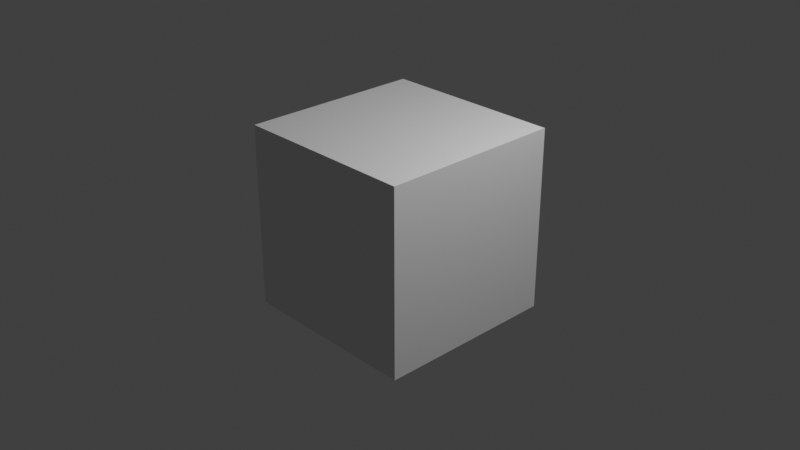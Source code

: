 # Source: create-templates.blend  (saved by Blender 5.1.29; exported with 4.5.12 LTS)
import bpy
from mathutils import Matrix  # noqa: F401  (used for matrix-valued properties, if any)

bpy.ops.wm.read_factory_settings(use_empty=True)
scene = bpy.context.scene
scene.name = 'Scene'

# ---- collections
col_collection = bpy.data.collections.new('Collection'); scene.collection.children.link(col_collection)

# ---- materials (node trees are filled in below, after node groups)
mat_material = bpy.data.materials.new('Material')
mat_material.alpha_threshold = 0.0
mat_material.use_backface_culling_lightprobe_volume = False
mat_material.roughness = 0.5
mat_material.line_color = (0.0, 0.0, 0.0, 1.0)

# ---- material node trees
mat_material.use_nodes = True; mat_material.node_tree.nodes.clear()
_N = mat_material.node_tree.nodes; _L = mat_material.node_tree.links
n0 = _N.new('ShaderNodeOutputMaterial'); n0.name = 'Material Output'; n0.location = (300, 300)
n1 = _N.new('ShaderNodeBsdfPrincipled'); n1.name = 'Principled BSDF'; n1.location = (10, 300)
n1.distribution = 'GGX'
n1.subsurface_method = 'RANDOM_WALK_SKIN'
n1.inputs[3].default_value = 1.45
n1.inputs[27].default_value = (0.0, 0.0, 0.0, 1.0)
n1.inputs[28].default_value = 1.0
_L.new(n1.outputs[0], n0.inputs[0])
n0.is_active_output = True

# ---- world
world_world = bpy.data.worlds.new('World'); scene.world = world_world
world_world.use_nodes = True; world_world.node_tree.nodes.clear()
_N = world_world.node_tree.nodes; _L = world_world.node_tree.links
n0 = _N.new('ShaderNodeOutputWorld'); n0.name = 'World Output'; n0.location = (300, 300)
n1 = _N.new('ShaderNodeBackground'); n1.name = 'Background'; n1.location = (10, 300)
n1.inputs[0].default_value = (0.05088, 0.05088, 0.05088, 1.0)
_L.new(n1.outputs[0], n0.inputs[0])
n0.is_active_output = True
world_world.color = (0.05088, 0.05088, 0.05088)
world_world.use_sun_shadow = False
world_world.sun_shadow_jitter_overblur = 0.0

# ---- cameras
cam_camera = bpy.data.cameras.new('Camera')
cam_camera.clip_end = 100.0
cam_camera.ortho_scale = 7.314

# ---- lights
light_light = bpy.data.lights.new('Light', 'POINT')
light_light.transmission_factor = 0.0
light_light.energy = 1000.0
light_light.shadow_soft_size = 0.1
light_light.shadow_maximum_resolution = 0.006
light_light.use_absolute_resolution = True

# ---- meshes
me_cube = bpy.data.meshes.new('Cube')
me_cube.from_pydata([(1.0, 1.0, 1.0), (1.0, 1.0, -1.0), (1.0, -1.0, 1.0), (1.0, -1.0, -1.0), (-1.0, 1.0, 1.0), (-1.0, 1.0, -1.0), (-1.0, -1.0, 1.0), (-1.0, -1.0, -1.0)], [], [(0, 4, 6, 2), (3, 2, 6, 7), (7, 6, 4, 5), (5, 1, 3, 7), (1, 0, 2, 3), (5, 4, 0, 1)])
_uv = me_cube.uv_layers.new(name='UVMap')
_uv.uv.foreach_set('vector', [0.625, 0.5, 0.875, 0.5, 0.875, 0.75, 0.625, 0.75, 0.375, 0.75, 0.625, 0.75, 0.625, 1.0, 0.375, 1.0, 0.375, 0.0, 0.625, 0.0, 0.625, 0.25, 0.375, 0.25, 0.125, 0.5, 0.375, 0.5, 0.375, 0.75, 0.125, 0.75, 0.375, 0.5, 0.625, 0.5, 0.625, 0.75, 0.375, 0.75, 0.375, 0.25, 0.625, 0.25, 0.625, 0.5, 0.375, 0.5])
me_cube.materials.append(mat_material)
me_cube.use_mirror_vertex_groups = False
me_cube.update()

# ---- objects
ob_cube = bpy.data.objects.new('Cube', me_cube)
ob_light = bpy.data.objects.new('Light', light_light)
ob_camera = bpy.data.objects.new('Camera', cam_camera)

# ---- transforms, parenting, visibility, modifiers, constraints
ob_cube.location = (0.0, 0.0, 0.0)
ob_cube.lock_rotations_4d = False
ob_cube.empty_display_type = 'ARROWS'
ob_cube.lineart.crease_threshold = 0.0
ob_light.location = (4.076, 1.005, 5.904)
ob_light.rotation_euler = (0.6503, 0.05522, 1.866)
ob_light.lock_rotations_4d = False
ob_light.empty_display_type = 'ARROWS'
ob_light.color = (0.0, 0.0, 0.0, 0.0)
ob_light.lineart.crease_threshold = 0.0
ob_camera.location = (7.359, -6.926, 4.958)
ob_camera.rotation_euler = (1.109, 0.0, 0.8149)
ob_camera.lock_rotations_4d = False
ob_camera.empty_display_type = 'ARROWS'
ob_camera.color = (0.0, 0.0, 0.0, 0.0)
ob_camera.display_type = 'WIRE'
ob_camera.lineart.crease_threshold = 0.0

# ---- collection membership
col_collection.objects.link(ob_cube)
col_collection.objects.link(ob_light)
col_collection.objects.link(ob_camera)

# ---- scene / render settings (as saved in the file)
scene.camera = ob_camera
scene.frame_start = 1; scene.frame_end = 250; scene.frame_set(1)
scene.render.engine = 'CYCLES'
scene.render.use_high_quality_normals = True
scene.render.bake_bias = 0.0
scene.render.bake_samples = 0
scene.cycles.sampling_pattern = 'TABULATED_SOBOL'
scene.cycles.use_light_tree = False
scene.cycles.max_bounces = 180
scene.cycles.diffuse_bounces = 10
scene.cycles.glossy_bounces = 100
scene.cycles.transmission_bounces = 36
scene.cycles.volume_bounces = 2
scene.cycles.transparent_max_bounces = 19
scene.cycles.sample_clamp_indirect = 0.0
scene.eevee.volumetric_tile_size = '2'
scene.eevee.use_volumetric_shadows = True
scene.eevee.use_gtao = True
scene.eevee.gtao_distance = 0.4
scene.eevee.use_raytracing = True
scene.view_settings.view_transform = 'Standard'
bpy.context.view_layer.update()
